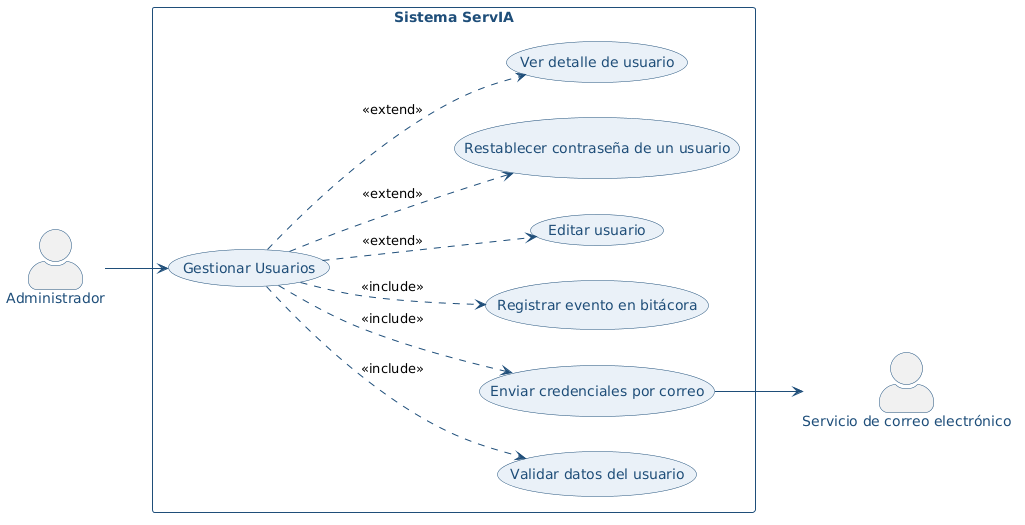

The diagram above was rendered by PlantUML. Its source (embedded in the PNG):
@startuml
left to right direction

skinparam backgroundColor white
skinparam actorStyle awesome
skinparam usecase {
  BackgroundColor #EAF1F8
  BorderColor #1F4E79
  FontColor #1F4E79
}
skinparam actor {
  BorderColor #1F4E79
  FontColor #1F4E79
}
skinparam rectangle {
  BorderColor #1F4E79
  FontColor #1F4E79
  FontStyle bold
}
skinparam ArrowColor #1F4E79
skinparam packageStyle rectangle

actor "Administrador" as ADM
actor "Servicio de correo electrónico" as CORREO
rectangle "Sistema ServIA" {
  usecase "Gestionar Usuarios" as CU05
  usecase "Validar datos del usuario" as S1
  usecase "Enviar credenciales por correo" as S2
  usecase "Registrar evento en bitácora" as S3
  usecase "Editar usuario" as S4
  usecase "Restablecer contraseña de un usuario" as S5
  usecase "Ver detalle de usuario" as S6
}
ADM --> CU05
S2 --> CORREO
CU05 ..> S1 : <<include>>
CU05 ..> S2 : <<include>>
CU05 ..> S3 : <<include>>
CU05 ..> S4 : <<extend>>
CU05 ..> S5 : <<extend>>
CU05 ..> S6 : <<extend>>
@enduml